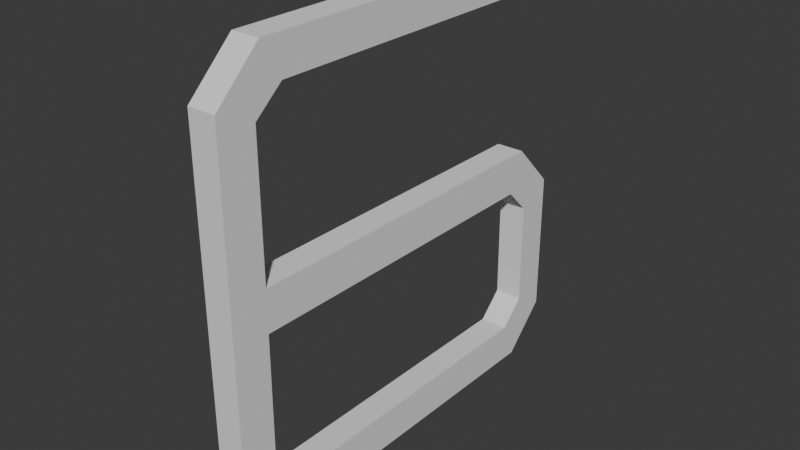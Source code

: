 # Source: Num_6.blend  (saved by Blender 4.1.24; exported with 4.5.12 LTS)
import bpy
from mathutils import Matrix  # noqa: F401  (used for matrix-valued properties, if any)

bpy.ops.wm.read_factory_settings(use_empty=True)
scene = bpy.context.scene
scene.name = 'Scene'

# ---- world
world_world = bpy.data.worlds.new('World'); scene.world = world_world
world_world.use_nodes = True; world_world.node_tree.nodes.clear()
_N = world_world.node_tree.nodes; _L = world_world.node_tree.links
n0 = _N.new('ShaderNodeOutputWorld'); n0.name = 'World Output'; n0.location = (300, 300)
n1 = _N.new('ShaderNodeBackground'); n1.name = 'Background'; n1.location = (10, 300)
n1.inputs[0].default_value = (0.05088, 0.05088, 0.05088, 1.0)
_L.new(n1.outputs[0], n0.inputs[0])
n0.is_active_output = True
world_world.color = (0.05088, 0.05088, 0.05088)
world_world.use_sun_shadow = False
world_world.sun_shadow_jitter_overblur = 0.0

# ---- meshes
me_plane = bpy.data.meshes.new('Plane')
me_plane.from_pydata([(0.1, -0.7744, -0.6241), (0.1, -0.7744, 0.6035), (0.1, -0.613, 0.7602), (0.1, 0.7538, 0.7602), (0.0, 0.7538, 0.7602), (0.0, -0.613, 0.7602), (0.0, -0.7744, 0.6035), (0.0, -0.7744, -0.6241), (0.0, -0.6304, -0.7855), (0.0, 0.5988, -0.7855), (0.0, 0.7538, -0.6288), (0.0, 0.7538, -0.1084), (0.0, 0.5956, 0.05616), (0.0, -0.6428, 0.05616), (0.0, -0.6428, 0.5447), (0.0, -0.5424, 0.631), (0.0, 0.7541, 0.631), (0.0, -0.6437, -0.09001), (0.0, 0.5392, -0.09001), (0.0, 0.6276, -0.1797), (0.0, 0.6311, -0.5607), (0.0, 0.5428, -0.6477), (0.0, -0.5633, -0.6477), (0.0, -0.6464, -0.5593), (0.1, -0.6304, -0.7855), (0.1, 0.5988, -0.7855), (0.1, 0.7538, -0.6288), (0.1, 0.7538, -0.1084), (0.1, 0.5956, 0.05616), (0.1, -0.6428, 0.05616), (0.1, -0.6428, 0.5447), (0.1, -0.5424, 0.631), (0.1, 0.7541, 0.631), (0.1, -0.6437, -0.09001), (0.1, 0.5392, -0.09001), (0.1, 0.6276, -0.1797), (0.1, 0.6311, -0.5607), (0.1, 0.5428, -0.6477), (0.1, -0.5633, -0.6477), (0.1, -0.6464, -0.5593)], [], [(10, 11, 27, 26), (23, 17, 33, 39), (0, 39, 33, 34, 35, 27, 28, 29, 30, 31, 32, 3, 2, 1), (8, 7, 23, 22, 21, 20, 19, 11, 10, 9), (7, 6, 5, 4, 16, 15, 14, 13, 12, 11, 19, 18, 17, 23), (24, 25, 26, 27, 35, 36, 37, 38, 39, 0), (11, 12, 28, 27), (4, 5, 2, 3), (17, 18, 34, 33), (12, 13, 29, 28), (5, 6, 1, 2), (18, 19, 35, 34), (13, 14, 30, 29), (6, 7, 0, 1), (19, 20, 36, 35), (14, 15, 31, 30), (7, 8, 24, 0), (20, 21, 37, 36), (15, 16, 32, 31), (8, 9, 25, 24), (21, 22, 38, 37), (16, 4, 3, 32), (9, 10, 26, 25), (22, 23, 39, 38)])
_uv = me_plane.uv_layers.new(name='UVMap')
_uv.uv.foreach_set('vector', [0.8437, 0.8658, 0.5542, 0.8658, 0.5542, 0.8658, 0.8437, 0.8658, 0.7902, 0.1853, 0.5716, 0.1898, 0.5716, 0.1898, 0.7902, 0.1853, 0.8413, 0.1128, 0.7902, 0.1853, 0.5716, 0.1898, 0.5635, 0.7443, 0.6107, 0.7881, 0.5542, 0.8658, 0.4719, 0.7867, 0.4719, 0.199, 0.2639, 0.199, 0.2148, 0.2552, 0.2148, 0.8761, 0.1199, 0.8769, 0.1199, 0.1935, 0.1982, 0.1128, 0.922, 0.1848, 0.8413, 0.1128, 0.7902, 0.1853, 0.8184, 0.2133, 0.8167, 0.749, 0.779, 0.7882, 0.6107, 0.7881, 0.5542, 0.8658, 0.8437, 0.8658, 0.922, 0.7883, 0.8413, 0.1128, 0.1982, 0.1128, 0.1199, 0.1935, 0.1199, 0.8769, 0.2148, 0.8761, 0.2148, 0.2552, 0.2639, 0.199, 0.4719, 0.199, 0.4719, 0.7867, 0.5542, 0.8658, 0.6107, 0.7881, 0.5635, 0.7443, 0.5716, 0.1898, 0.7902, 0.1853, 0.922, 0.1848, 0.922, 0.7883, 0.8437, 0.8658, 0.5542, 0.8658, 0.6107, 0.7881, 0.779, 0.7882, 0.8167, 0.749, 0.8184, 0.2133, 0.7902, 0.1853, 0.8413, 0.1128, 0.5542, 0.8658, 0.4719, 0.7867, 0.4719, 0.7867, 0.5542, 0.8658, 0.1199, 0.8769, 0.1199, 0.1935, 0.1199, 0.1935, 0.1199, 0.8769, 0.5716, 0.1898, 0.5635, 0.7443, 0.5635, 0.7443, 0.5716, 0.1898, 0.4719, 0.7867, 0.4719, 0.199, 0.4719, 0.199, 0.4719, 0.7867, 0.1199, 0.1935, 0.1982, 0.1128, 0.1982, 0.1128, 0.1199, 0.1935, 0.5635, 0.7443, 0.6107, 0.7881, 0.6107, 0.7881, 0.5635, 0.7443, 0.4719, 0.199, 0.2639, 0.199, 0.2639, 0.199, 0.4719, 0.199, 0.1982, 0.1128, 0.8413, 0.1128, 0.8413, 0.1128, 0.1982, 0.1128, 0.6107, 0.7881, 0.779, 0.7882, 0.779, 0.7882, 0.6107, 0.7881, 0.2639, 0.199, 0.2148, 0.2552, 0.2148, 0.2552, 0.2639, 0.199, 0.8413, 0.1128, 0.922, 0.1848, 0.922, 0.1848, 0.8413, 0.1128, 0.779, 0.7882, 0.8167, 0.749, 0.8167, 0.749, 0.779, 0.7882, 0.2148, 0.2552, 0.2148, 0.8761, 0.2148, 0.8761, 0.2148, 0.2552, 0.922, 0.1848, 0.922, 0.7883, 0.922, 0.7883, 0.922, 0.1848, 0.8167, 0.749, 0.8184, 0.2133, 0.8184, 0.2133, 0.8167, 0.749, 0.2148, 0.8761, 0.1199, 0.8769, 0.1199, 0.8769, 0.2148, 0.8761, 0.922, 0.7883, 0.8437, 0.8658, 0.8437, 0.8658, 0.922, 0.7883, 0.8184, 0.2133, 0.7902, 0.1853, 0.7902, 0.1853, 0.8184, 0.2133])
me_plane.update()

# ---- objects
ob_plane = bpy.data.objects.new('Plane', me_plane)

# ---- transforms, parenting, visibility, modifiers, constraints
ob_plane.location = (0.0, 0.0, 0.0)

# ---- collection membership
scene.collection.objects.link(ob_plane)

# ---- scene / render settings (as saved in the file)
scene.frame_start = 1; scene.frame_end = 250; scene.frame_set(1)
scene.render.engine = 'BLENDER_EEVEE_NEXT'
scene.cycles.sampling_pattern = 'TABULATED_SOBOL'
scene.eevee.ray_tracing_options.trace_max_roughness = 0.0
bpy.context.view_layer.update()

# ---- added for rendering (the .blend has no active camera and no usable light): camera, sun
cam_auto = bpy.data.cameras.new('AutoCamera')
cam_auto.lens = 50.0
cam_auto.sensor_width = 36.0
cam_auto.clip_end = 1000.0
ob_auto_camera = bpy.data.objects.new('AutoCamera', cam_auto)
scene.collection.objects.link(ob_auto_camera)
ob_auto_camera.location = (2.06335, -2.42616, 1.59802)
ob_auto_camera.rotation_euler = (1.09748, -7.21219e-08, 0.694738)
scene.camera = ob_auto_camera
light_auto_sun = bpy.data.lights.new('AutoSun', 'SUN')
light_auto_sun.energy = 3.0
light_auto_sun.angle = 0.0523599
ob_auto_sun = bpy.data.objects.new('AutoSun', light_auto_sun)
scene.collection.objects.link(ob_auto_sun)
ob_auto_sun.rotation_euler = (0.872665, 0.174533, 0.523599)
bpy.context.view_layer.update()
